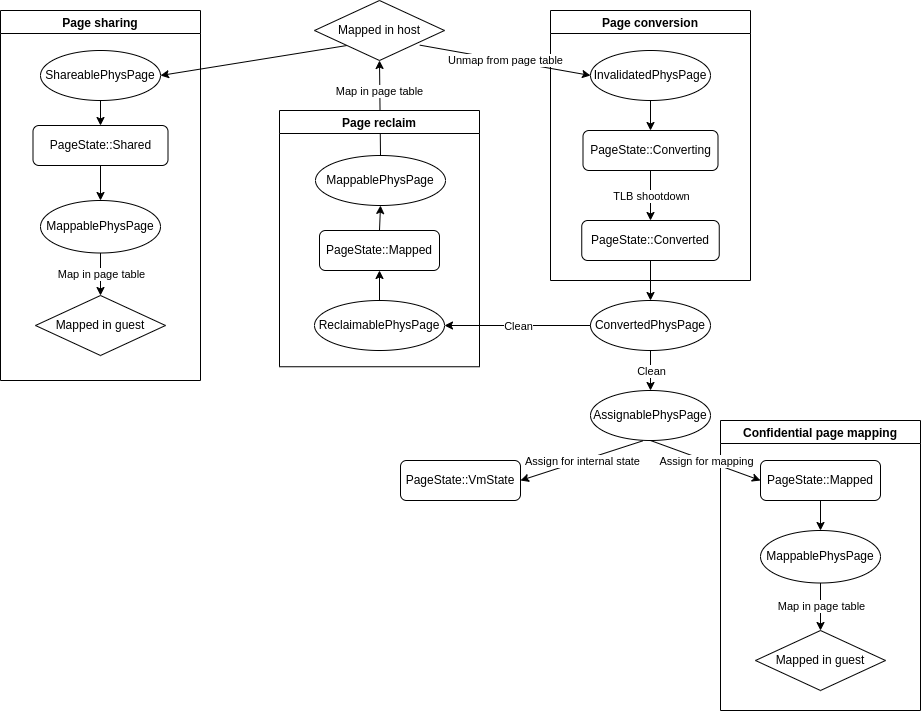

The diagram above was exported from draw.io. Its source (the exported page's mxGraphModel, read from the mxfile embedded in the PNG):
<mxGraphModel dx="734" dy="478" grid="1" gridSize="10" guides="1" tooltips="1" connect="1" arrows="1" fold="1" page="1" pageScale="1" pageWidth="827" pageHeight="1169" math="0" shadow="0">
  <root>
    <mxCell id="WIyWlLk6GJQsqaUBKTNV-0" />
    <mxCell id="WIyWlLk6GJQsqaUBKTNV-1" parent="WIyWlLk6GJQsqaUBKTNV-0" />
    <mxCell id="-_Lg9bhPuCx12bXu28B2-13" value="Page conversion" style="swimlane;" vertex="1" parent="WIyWlLk6GJQsqaUBKTNV-1">
      <mxGeometry x="590" y="30" width="200" height="270" as="geometry" />
    </mxCell>
    <mxCell id="WIyWlLk6GJQsqaUBKTNV-7" value="PageState::Converting" style="rounded=1;whiteSpace=wrap;html=1;fontSize=12;glass=0;strokeWidth=1;shadow=0;" parent="-_Lg9bhPuCx12bXu28B2-13" vertex="1">
      <mxGeometry x="32.5" y="120" width="135" height="40" as="geometry" />
    </mxCell>
    <mxCell id="-_Lg9bhPuCx12bXu28B2-14" value="PageState::Converted" style="rounded=1;whiteSpace=wrap;html=1;" vertex="1" parent="-_Lg9bhPuCx12bXu28B2-13">
      <mxGeometry x="31.25" y="210" width="137.5" height="40" as="geometry" />
    </mxCell>
    <mxCell id="-_Lg9bhPuCx12bXu28B2-6" value="InvalidatedPhysPage" style="ellipse;whiteSpace=wrap;html=1;" vertex="1" parent="-_Lg9bhPuCx12bXu28B2-13">
      <mxGeometry x="40" y="40" width="120" height="50" as="geometry" />
    </mxCell>
    <mxCell id="-_Lg9bhPuCx12bXu28B2-11" value="" style="endArrow=classic;html=1;rounded=0;exitX=0.5;exitY=1;exitDx=0;exitDy=0;entryX=0.5;entryY=0;entryDx=0;entryDy=0;" edge="1" parent="-_Lg9bhPuCx12bXu28B2-13" source="-_Lg9bhPuCx12bXu28B2-6" target="WIyWlLk6GJQsqaUBKTNV-7">
      <mxGeometry relative="1" as="geometry">
        <mxPoint x="-120" y="100" as="sourcePoint" />
        <mxPoint x="-20" y="100" as="targetPoint" />
      </mxGeometry>
    </mxCell>
    <mxCell id="-_Lg9bhPuCx12bXu28B2-15" value="" style="endArrow=classic;html=1;rounded=0;exitX=0.5;exitY=1;exitDx=0;exitDy=0;entryX=0.5;entryY=0;entryDx=0;entryDy=0;" edge="1" parent="-_Lg9bhPuCx12bXu28B2-13" source="WIyWlLk6GJQsqaUBKTNV-7" target="-_Lg9bhPuCx12bXu28B2-14">
      <mxGeometry relative="1" as="geometry">
        <mxPoint x="-130" y="250" as="sourcePoint" />
        <mxPoint x="-30" y="250" as="targetPoint" />
      </mxGeometry>
    </mxCell>
    <mxCell id="-_Lg9bhPuCx12bXu28B2-16" value="TLB shootdown" style="edgeLabel;resizable=0;html=1;align=center;verticalAlign=middle;" connectable="0" vertex="1" parent="-_Lg9bhPuCx12bXu28B2-15">
      <mxGeometry relative="1" as="geometry" />
    </mxCell>
    <mxCell id="-_Lg9bhPuCx12bXu28B2-17" value="ConvertedPhysPage" style="ellipse;whiteSpace=wrap;html=1;" vertex="1" parent="WIyWlLk6GJQsqaUBKTNV-1">
      <mxGeometry x="630" y="320" width="120" height="50" as="geometry" />
    </mxCell>
    <mxCell id="-_Lg9bhPuCx12bXu28B2-18" value="" style="endArrow=classic;html=1;rounded=0;exitX=0.5;exitY=1;exitDx=0;exitDy=0;entryX=0.5;entryY=0;entryDx=0;entryDy=0;" edge="1" parent="WIyWlLk6GJQsqaUBKTNV-1" source="-_Lg9bhPuCx12bXu28B2-14" target="-_Lg9bhPuCx12bXu28B2-17">
      <mxGeometry width="50" height="50" relative="1" as="geometry">
        <mxPoint x="490" y="270" as="sourcePoint" />
        <mxPoint x="540" y="220" as="targetPoint" />
      </mxGeometry>
    </mxCell>
    <mxCell id="-_Lg9bhPuCx12bXu28B2-19" value="AssignablePhysPage" style="ellipse;whiteSpace=wrap;html=1;" vertex="1" parent="WIyWlLk6GJQsqaUBKTNV-1">
      <mxGeometry x="630" y="410" width="120" height="50" as="geometry" />
    </mxCell>
    <mxCell id="-_Lg9bhPuCx12bXu28B2-20" value="" style="endArrow=classic;html=1;rounded=0;exitX=0.5;exitY=1;exitDx=0;exitDy=0;entryX=0.5;entryY=0;entryDx=0;entryDy=0;" edge="1" parent="WIyWlLk6GJQsqaUBKTNV-1" source="-_Lg9bhPuCx12bXu28B2-17" target="-_Lg9bhPuCx12bXu28B2-19">
      <mxGeometry relative="1" as="geometry">
        <mxPoint x="460" y="320" as="sourcePoint" />
        <mxPoint x="560" y="320" as="targetPoint" />
      </mxGeometry>
    </mxCell>
    <mxCell id="-_Lg9bhPuCx12bXu28B2-21" value="Clean" style="edgeLabel;resizable=0;html=1;align=center;verticalAlign=middle;" connectable="0" vertex="1" parent="-_Lg9bhPuCx12bXu28B2-20">
      <mxGeometry relative="1" as="geometry" />
    </mxCell>
    <mxCell id="-_Lg9bhPuCx12bXu28B2-22" value="PageState::VmState" style="rounded=1;whiteSpace=wrap;html=1;" vertex="1" parent="WIyWlLk6GJQsqaUBKTNV-1">
      <mxGeometry x="440" y="480" width="120" height="40" as="geometry" />
    </mxCell>
    <mxCell id="-_Lg9bhPuCx12bXu28B2-23" value="" style="endArrow=classic;html=1;rounded=0;exitX=0.436;exitY=1.007;exitDx=0;exitDy=0;exitPerimeter=0;" edge="1" parent="WIyWlLk6GJQsqaUBKTNV-1" source="-_Lg9bhPuCx12bXu28B2-19">
      <mxGeometry relative="1" as="geometry">
        <mxPoint x="680" y="480" as="sourcePoint" />
        <mxPoint x="560" y="500" as="targetPoint" />
      </mxGeometry>
    </mxCell>
    <mxCell id="-_Lg9bhPuCx12bXu28B2-24" value="Assign for internal state" style="edgeLabel;resizable=0;html=1;align=center;verticalAlign=middle;" connectable="0" vertex="1" parent="-_Lg9bhPuCx12bXu28B2-23">
      <mxGeometry relative="1" as="geometry" />
    </mxCell>
    <mxCell id="-_Lg9bhPuCx12bXu28B2-27" value="Confidential page mapping" style="swimlane;" vertex="1" parent="WIyWlLk6GJQsqaUBKTNV-1">
      <mxGeometry x="760" y="440" width="200" height="290" as="geometry" />
    </mxCell>
    <mxCell id="-_Lg9bhPuCx12bXu28B2-26" value="MappablePhysPage" style="ellipse;whiteSpace=wrap;html=1;" vertex="1" parent="-_Lg9bhPuCx12bXu28B2-27">
      <mxGeometry x="40" y="110" width="120" height="52.5" as="geometry" />
    </mxCell>
    <mxCell id="WIyWlLk6GJQsqaUBKTNV-12" value="PageState::Mapped" style="rounded=1;whiteSpace=wrap;html=1;fontSize=12;glass=0;strokeWidth=1;shadow=0;" parent="-_Lg9bhPuCx12bXu28B2-27" vertex="1">
      <mxGeometry x="40" y="40" width="120" height="40" as="geometry" />
    </mxCell>
    <mxCell id="-_Lg9bhPuCx12bXu28B2-30" value="" style="endArrow=classic;html=1;rounded=0;exitX=0.5;exitY=1;exitDx=0;exitDy=0;entryX=0.5;entryY=0;entryDx=0;entryDy=0;" edge="1" parent="-_Lg9bhPuCx12bXu28B2-27" source="WIyWlLk6GJQsqaUBKTNV-12" target="-_Lg9bhPuCx12bXu28B2-26">
      <mxGeometry width="50" height="50" relative="1" as="geometry">
        <mxPoint x="-150" y="80" as="sourcePoint" />
        <mxPoint x="-100" y="30" as="targetPoint" />
      </mxGeometry>
    </mxCell>
    <mxCell id="-_Lg9bhPuCx12bXu28B2-31" value="Mapped in guest" style="rhombus;whiteSpace=wrap;html=1;" vertex="1" parent="-_Lg9bhPuCx12bXu28B2-27">
      <mxGeometry x="35" y="210" width="130" height="60" as="geometry" />
    </mxCell>
    <mxCell id="-_Lg9bhPuCx12bXu28B2-32" value="" style="endArrow=classic;html=1;rounded=0;exitX=0.5;exitY=1;exitDx=0;exitDy=0;entryX=0.5;entryY=0;entryDx=0;entryDy=0;" edge="1" parent="-_Lg9bhPuCx12bXu28B2-27" source="-_Lg9bhPuCx12bXu28B2-26" target="-_Lg9bhPuCx12bXu28B2-31">
      <mxGeometry relative="1" as="geometry">
        <mxPoint x="-170" y="130" as="sourcePoint" />
        <mxPoint x="-70" y="130" as="targetPoint" />
      </mxGeometry>
    </mxCell>
    <mxCell id="-_Lg9bhPuCx12bXu28B2-33" value="Map in page table" style="edgeLabel;resizable=0;html=1;align=center;verticalAlign=middle;" connectable="0" vertex="1" parent="-_Lg9bhPuCx12bXu28B2-32">
      <mxGeometry relative="1" as="geometry">
        <mxPoint y="-1" as="offset" />
      </mxGeometry>
    </mxCell>
    <mxCell id="-_Lg9bhPuCx12bXu28B2-28" value="" style="endArrow=classic;html=1;rounded=0;exitX=0.5;exitY=1;exitDx=0;exitDy=0;entryX=0;entryY=0.5;entryDx=0;entryDy=0;" edge="1" parent="WIyWlLk6GJQsqaUBKTNV-1" source="-_Lg9bhPuCx12bXu28B2-19" target="WIyWlLk6GJQsqaUBKTNV-12">
      <mxGeometry relative="1" as="geometry">
        <mxPoint x="600" y="500" as="sourcePoint" />
        <mxPoint x="700" y="500" as="targetPoint" />
      </mxGeometry>
    </mxCell>
    <mxCell id="-_Lg9bhPuCx12bXu28B2-29" value="Assign for mapping" style="edgeLabel;resizable=0;html=1;align=center;verticalAlign=middle;" connectable="0" vertex="1" parent="-_Lg9bhPuCx12bXu28B2-28">
      <mxGeometry relative="1" as="geometry" />
    </mxCell>
    <mxCell id="-_Lg9bhPuCx12bXu28B2-34" value="" style="endArrow=classic;html=1;rounded=0;exitX=0.81;exitY=0.744;exitDx=0;exitDy=0;entryX=0;entryY=0.5;entryDx=0;entryDy=0;exitPerimeter=0;" edge="1" parent="WIyWlLk6GJQsqaUBKTNV-1" source="-_Lg9bhPuCx12bXu28B2-64" target="-_Lg9bhPuCx12bXu28B2-6">
      <mxGeometry relative="1" as="geometry">
        <mxPoint x="480" y="50" as="sourcePoint" />
        <mxPoint x="670" y="180" as="targetPoint" />
      </mxGeometry>
    </mxCell>
    <mxCell id="-_Lg9bhPuCx12bXu28B2-35" value="Unmap from page table" style="edgeLabel;resizable=0;html=1;align=center;verticalAlign=middle;" connectable="0" vertex="1" parent="-_Lg9bhPuCx12bXu28B2-34">
      <mxGeometry relative="1" as="geometry" />
    </mxCell>
    <mxCell id="-_Lg9bhPuCx12bXu28B2-40" value="ShareablePhysPage" style="ellipse;whiteSpace=wrap;html=1;" vertex="1" parent="WIyWlLk6GJQsqaUBKTNV-1">
      <mxGeometry x="80" y="70" width="120" height="50" as="geometry" />
    </mxCell>
    <mxCell id="-_Lg9bhPuCx12bXu28B2-41" value="" style="endArrow=classic;html=1;rounded=0;entryX=1;entryY=0.5;entryDx=0;entryDy=0;exitX=0;exitY=1;exitDx=0;exitDy=0;" edge="1" parent="WIyWlLk6GJQsqaUBKTNV-1" source="-_Lg9bhPuCx12bXu28B2-64" target="-_Lg9bhPuCx12bXu28B2-40">
      <mxGeometry width="50" height="50" relative="1" as="geometry">
        <mxPoint x="360" y="50" as="sourcePoint" />
        <mxPoint x="370" y="150" as="targetPoint" />
      </mxGeometry>
    </mxCell>
    <mxCell id="-_Lg9bhPuCx12bXu28B2-42" value="PageState::Shared" style="rounded=1;whiteSpace=wrap;html=1;fontSize=12;glass=0;strokeWidth=1;shadow=0;" vertex="1" parent="WIyWlLk6GJQsqaUBKTNV-1">
      <mxGeometry x="72.5" y="145" width="135" height="40" as="geometry" />
    </mxCell>
    <mxCell id="-_Lg9bhPuCx12bXu28B2-43" value="" style="endArrow=classic;html=1;rounded=0;entryX=0.5;entryY=0;entryDx=0;entryDy=0;exitX=0.5;exitY=1;exitDx=0;exitDy=0;" edge="1" parent="WIyWlLk6GJQsqaUBKTNV-1" source="-_Lg9bhPuCx12bXu28B2-40" target="-_Lg9bhPuCx12bXu28B2-42">
      <mxGeometry width="50" height="50" relative="1" as="geometry">
        <mxPoint x="320" y="200" as="sourcePoint" />
        <mxPoint x="370" y="150" as="targetPoint" />
      </mxGeometry>
    </mxCell>
    <mxCell id="-_Lg9bhPuCx12bXu28B2-44" value="MappablePhysPage" style="ellipse;whiteSpace=wrap;html=1;" vertex="1" parent="WIyWlLk6GJQsqaUBKTNV-1">
      <mxGeometry x="80" y="220" width="120" height="52.5" as="geometry" />
    </mxCell>
    <mxCell id="-_Lg9bhPuCx12bXu28B2-45" value="" style="endArrow=classic;html=1;rounded=0;exitX=0.5;exitY=1;exitDx=0;exitDy=0;entryX=0.5;entryY=0;entryDx=0;entryDy=0;" edge="1" parent="WIyWlLk6GJQsqaUBKTNV-1" source="-_Lg9bhPuCx12bXu28B2-42" target="-_Lg9bhPuCx12bXu28B2-44">
      <mxGeometry width="50" height="50" relative="1" as="geometry">
        <mxPoint x="330" y="270" as="sourcePoint" />
        <mxPoint x="380" y="220" as="targetPoint" />
      </mxGeometry>
    </mxCell>
    <mxCell id="-_Lg9bhPuCx12bXu28B2-46" value="Mapped in guest" style="rhombus;whiteSpace=wrap;html=1;" vertex="1" parent="WIyWlLk6GJQsqaUBKTNV-1">
      <mxGeometry x="75" y="315" width="130" height="60" as="geometry" />
    </mxCell>
    <mxCell id="-_Lg9bhPuCx12bXu28B2-47" value="" style="endArrow=classic;html=1;rounded=0;exitX=0.5;exitY=1;exitDx=0;exitDy=0;entryX=0.5;entryY=0;entryDx=0;entryDy=0;" edge="1" parent="WIyWlLk6GJQsqaUBKTNV-1" source="-_Lg9bhPuCx12bXu28B2-44" target="-_Lg9bhPuCx12bXu28B2-46">
      <mxGeometry relative="1" as="geometry">
        <mxPoint x="110" y="250" as="sourcePoint" />
        <mxPoint x="210" y="250" as="targetPoint" />
      </mxGeometry>
    </mxCell>
    <mxCell id="-_Lg9bhPuCx12bXu28B2-48" value="Map in page table" style="edgeLabel;resizable=0;html=1;align=center;verticalAlign=middle;" connectable="0" vertex="1" parent="-_Lg9bhPuCx12bXu28B2-47">
      <mxGeometry relative="1" as="geometry" />
    </mxCell>
    <mxCell id="-_Lg9bhPuCx12bXu28B2-54" value="Page sharing" style="swimlane;" vertex="1" parent="WIyWlLk6GJQsqaUBKTNV-1">
      <mxGeometry x="40" y="30" width="200" height="370" as="geometry" />
    </mxCell>
    <mxCell id="-_Lg9bhPuCx12bXu28B2-56" value="" style="endArrow=classic;html=1;rounded=0;exitX=0;exitY=0.5;exitDx=0;exitDy=0;entryX=1;entryY=0.5;entryDx=0;entryDy=0;" edge="1" parent="WIyWlLk6GJQsqaUBKTNV-1" source="-_Lg9bhPuCx12bXu28B2-17" target="-_Lg9bhPuCx12bXu28B2-55">
      <mxGeometry relative="1" as="geometry">
        <mxPoint x="470" y="260" as="sourcePoint" />
        <mxPoint x="570" y="260" as="targetPoint" />
      </mxGeometry>
    </mxCell>
    <mxCell id="-_Lg9bhPuCx12bXu28B2-57" value="Clean" style="edgeLabel;resizable=0;html=1;align=center;verticalAlign=middle;" connectable="0" vertex="1" parent="-_Lg9bhPuCx12bXu28B2-56">
      <mxGeometry relative="1" as="geometry" />
    </mxCell>
    <mxCell id="-_Lg9bhPuCx12bXu28B2-62" value="MappablePhysPage" style="ellipse;whiteSpace=wrap;html=1;" vertex="1" parent="WIyWlLk6GJQsqaUBKTNV-1">
      <mxGeometry x="355" y="175" width="130" height="50" as="geometry" />
    </mxCell>
    <mxCell id="-_Lg9bhPuCx12bXu28B2-63" value="" style="endArrow=classic;html=1;rounded=0;exitX=0.5;exitY=0;exitDx=0;exitDy=0;entryX=0.5;entryY=1;entryDx=0;entryDy=0;" edge="1" parent="WIyWlLk6GJQsqaUBKTNV-1" source="-_Lg9bhPuCx12bXu28B2-60" target="-_Lg9bhPuCx12bXu28B2-62">
      <mxGeometry width="50" height="50" relative="1" as="geometry">
        <mxPoint x="506" y="190" as="sourcePoint" />
        <mxPoint x="556" y="140" as="targetPoint" />
      </mxGeometry>
    </mxCell>
    <mxCell id="-_Lg9bhPuCx12bXu28B2-64" value="Mapped in host" style="rhombus;whiteSpace=wrap;html=1;" vertex="1" parent="WIyWlLk6GJQsqaUBKTNV-1">
      <mxGeometry x="354" y="20" width="130" height="60" as="geometry" />
    </mxCell>
    <mxCell id="-_Lg9bhPuCx12bXu28B2-65" value="" style="endArrow=classic;html=1;rounded=0;exitX=0.5;exitY=0;exitDx=0;exitDy=0;entryX=0.5;entryY=1;entryDx=0;entryDy=0;" edge="1" parent="WIyWlLk6GJQsqaUBKTNV-1" source="-_Lg9bhPuCx12bXu28B2-62" target="-_Lg9bhPuCx12bXu28B2-64">
      <mxGeometry width="50" height="50" relative="1" as="geometry">
        <mxPoint x="500" y="220" as="sourcePoint" />
        <mxPoint x="550" y="170" as="targetPoint" />
      </mxGeometry>
    </mxCell>
    <mxCell id="-_Lg9bhPuCx12bXu28B2-66" value="Map in page table" style="edgeLabel;html=1;align=center;verticalAlign=middle;resizable=0;points=[];" vertex="1" connectable="0" parent="-_Lg9bhPuCx12bXu28B2-65">
      <mxGeometry x="-0.4588" y="1" relative="1" as="geometry">
        <mxPoint y="-39" as="offset" />
      </mxGeometry>
    </mxCell>
    <mxCell id="-_Lg9bhPuCx12bXu28B2-68" value="Page reclaim" style="swimlane;" vertex="1" parent="WIyWlLk6GJQsqaUBKTNV-1">
      <mxGeometry x="319" y="130" width="200" height="256.25" as="geometry">
        <mxRectangle x="319" y="100" width="130" height="23" as="alternateBounds" />
      </mxGeometry>
    </mxCell>
    <mxCell id="-_Lg9bhPuCx12bXu28B2-55" value="ReclaimablePhysPage" style="ellipse;whiteSpace=wrap;html=1;" vertex="1" parent="-_Lg9bhPuCx12bXu28B2-68">
      <mxGeometry x="35" y="190" width="130" height="50" as="geometry" />
    </mxCell>
    <mxCell id="-_Lg9bhPuCx12bXu28B2-60" value="PageState::Mapped" style="rounded=1;whiteSpace=wrap;html=1;" vertex="1" parent="-_Lg9bhPuCx12bXu28B2-68">
      <mxGeometry x="40" y="120" width="120" height="40" as="geometry" />
    </mxCell>
    <mxCell id="-_Lg9bhPuCx12bXu28B2-61" value="" style="endArrow=classic;html=1;rounded=0;exitX=0.5;exitY=0;exitDx=0;exitDy=0;entryX=0.5;entryY=1;entryDx=0;entryDy=0;" edge="1" parent="-_Lg9bhPuCx12bXu28B2-68" source="-_Lg9bhPuCx12bXu28B2-55" target="-_Lg9bhPuCx12bXu28B2-60">
      <mxGeometry width="50" height="50" relative="1" as="geometry">
        <mxPoint x="187" y="148.75" as="sourcePoint" />
        <mxPoint x="237" y="98.75" as="targetPoint" />
      </mxGeometry>
    </mxCell>
  </root>
</mxGraphModel>